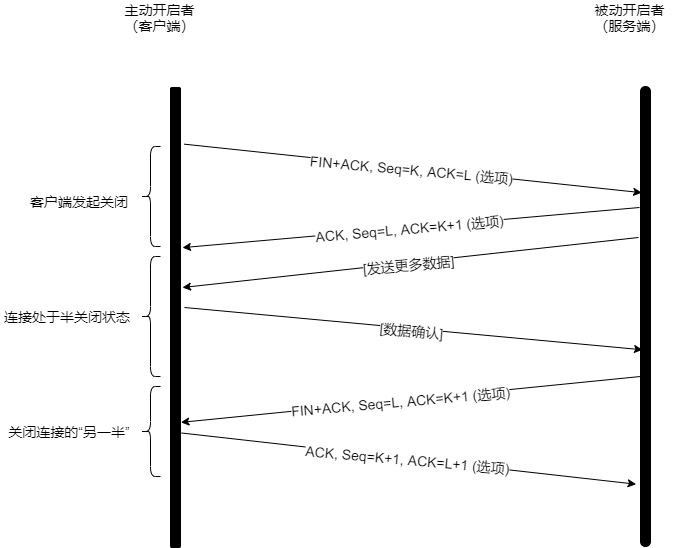

The diagram above was exported from draw.io. Its source (the exported page's mxGraphModel, read from the mxfile embedded in the PNG):
<mxGraphModel dx="1038" dy="585" grid="1" gridSize="10" guides="1" tooltips="1" connect="1" arrows="1" fold="1" page="1" pageScale="1" pageWidth="827" pageHeight="1169" math="0" shadow="0">
  <root>
    <mxCell id="0" />
    <mxCell id="1" parent="0" />
    <mxCell id="ux2OTIB_HdqPf90YO1EQ-1" value="" style="rounded=1;whiteSpace=wrap;html=1;fillColor=#000000;perimeterSpacing=1;" parent="1" vertex="1">
      <mxGeometry x="186" y="210" width="10" height="460" as="geometry" />
    </mxCell>
    <mxCell id="ux2OTIB_HdqPf90YO1EQ-2" value="主动开启者&lt;br style=&quot;font-size: 14px;&quot;&gt;（客户端）" style="text;html=1;strokeColor=none;fillColor=none;align=center;verticalAlign=middle;whiteSpace=wrap;rounded=0;fontSize=14;" parent="1" vertex="1">
      <mxGeometry x="122.5" y="130" width="105" height="20" as="geometry" />
    </mxCell>
    <mxCell id="ux2OTIB_HdqPf90YO1EQ-3" value="" style="rounded=1;whiteSpace=wrap;html=1;fillColor=#000000;perimeterSpacing=1;arcSize=50;" parent="1" vertex="1">
      <mxGeometry x="656" y="209" width="10" height="460" as="geometry" />
    </mxCell>
    <mxCell id="ux2OTIB_HdqPf90YO1EQ-4" value="被动开启者&lt;br style=&quot;font-size: 14px&quot;&gt;（服务端）" style="text;html=1;strokeColor=none;fillColor=none;align=center;verticalAlign=middle;whiteSpace=wrap;rounded=0;fontSize=14;" parent="1" vertex="1">
      <mxGeometry x="592.5" y="130" width="105" height="20" as="geometry" />
    </mxCell>
    <mxCell id="4Hlh63HODDED7IvQnN-B-2" value="" style="endArrow=classic;html=1;fontSize=14;entryX=0.183;entryY=0.232;entryDx=0;entryDy=0;entryPerimeter=0;exitX=1.217;exitY=0.062;exitDx=0;exitDy=0;exitPerimeter=0;" parent="1" target="ux2OTIB_HdqPf90YO1EQ-3" edge="1">
      <mxGeometry width="50" height="50" relative="1" as="geometry">
        <mxPoint x="199.60400000000004" y="266.644" as="sourcePoint" />
        <mxPoint x="676" y="519" as="targetPoint" />
      </mxGeometry>
    </mxCell>
    <mxCell id="4Hlh63HODDED7IvQnN-B-3" value="FIN+ACK, Seq=K, ACK=L (选项)" style="edgeLabel;html=1;align=center;verticalAlign=middle;resizable=0;points=[];fontSize=14;rotation=5;" parent="4Hlh63HODDED7IvQnN-B-2" vertex="1" connectable="0">
      <mxGeometry x="-0.1946" y="-3" relative="1" as="geometry">
        <mxPoint x="43" y="2" as="offset" />
      </mxGeometry>
    </mxCell>
    <mxCell id="4Hlh63HODDED7IvQnN-B-4" value="" style="shape=curlyBracket;whiteSpace=wrap;html=1;rounded=1;" parent="1" vertex="1">
      <mxGeometry x="156" y="269" width="20" height="100" as="geometry" />
    </mxCell>
    <mxCell id="4Hlh63HODDED7IvQnN-B-7" value="客户端发起关闭" style="text;html=1;strokeColor=none;fillColor=none;align=center;verticalAlign=middle;whiteSpace=wrap;rounded=0;fontSize=14;" parent="1" vertex="1">
      <mxGeometry x="40" y="314" width="110" height="20" as="geometry" />
    </mxCell>
    <mxCell id="4Hlh63HODDED7IvQnN-B-11" value="" style="endArrow=classic;html=1;fontSize=14;entryX=1.083;entryY=0.286;entryDx=0;entryDy=0;entryPerimeter=0;" parent="1" edge="1">
      <mxGeometry width="50" height="50" relative="1" as="geometry">
        <mxPoint x="655" y="330" as="sourcePoint" />
        <mxPoint x="197.9960000000001" y="370.13199999999995" as="targetPoint" />
      </mxGeometry>
    </mxCell>
    <mxCell id="4Hlh63HODDED7IvQnN-B-12" value="ACK, Seq=L, ACK=K+1 (选项)" style="edgeLabel;html=1;align=center;verticalAlign=middle;resizable=0;points=[];fontSize=14;horizontal=1;rotation=-5;" parent="4Hlh63HODDED7IvQnN-B-11" vertex="1" connectable="0">
      <mxGeometry x="0.2801" y="1" relative="1" as="geometry">
        <mxPoint x="62" y="-6" as="offset" />
      </mxGeometry>
    </mxCell>
    <mxCell id="4Hlh63HODDED7IvQnN-B-19" value="关闭连接的“另一半”" style="text;html=1;strokeColor=none;fillColor=none;align=center;verticalAlign=middle;whiteSpace=wrap;rounded=0;fontSize=14;" parent="1" vertex="1">
      <mxGeometry x="20" y="544" width="130" height="20" as="geometry" />
    </mxCell>
    <mxCell id="4Hlh63HODDED7IvQnN-B-20" value="" style="shape=curlyBracket;whiteSpace=wrap;html=1;rounded=1;" parent="1" vertex="1">
      <mxGeometry x="156" y="509" width="20" height="90" as="geometry" />
    </mxCell>
    <mxCell id="ERicwR_F1WoTpCdtsND3-1" value="" style="shape=curlyBracket;whiteSpace=wrap;html=1;rounded=1;" vertex="1" parent="1">
      <mxGeometry x="156" y="379" width="20" height="120" as="geometry" />
    </mxCell>
    <mxCell id="ERicwR_F1WoTpCdtsND3-2" value="连接处于半关闭状态" style="text;html=1;strokeColor=none;fillColor=none;align=center;verticalAlign=middle;whiteSpace=wrap;rounded=0;fontSize=14;" vertex="1" parent="1">
      <mxGeometry x="16" y="429" width="134" height="20" as="geometry" />
    </mxCell>
    <mxCell id="ERicwR_F1WoTpCdtsND3-4" value="" style="endArrow=classic;html=1;fontSize=14;" edge="1" parent="1">
      <mxGeometry width="50" height="50" relative="1" as="geometry">
        <mxPoint x="654" y="360" as="sourcePoint" />
        <mxPoint x="198" y="410" as="targetPoint" />
      </mxGeometry>
    </mxCell>
    <mxCell id="ERicwR_F1WoTpCdtsND3-5" value="[发送更多数据]" style="edgeLabel;html=1;align=center;verticalAlign=middle;resizable=0;points=[];fontSize=14;horizontal=1;rotation=-5;" vertex="1" connectable="0" parent="ERicwR_F1WoTpCdtsND3-4">
      <mxGeometry x="0.2801" y="1" relative="1" as="geometry">
        <mxPoint x="62" y="-6" as="offset" />
      </mxGeometry>
    </mxCell>
    <mxCell id="ERicwR_F1WoTpCdtsND3-7" value="" style="endArrow=classic;html=1;fontSize=14;entryX=0.25;entryY=0.572;entryDx=0;entryDy=0;entryPerimeter=0;" edge="1" parent="1" target="ux2OTIB_HdqPf90YO1EQ-3">
      <mxGeometry width="50" height="50" relative="1" as="geometry">
        <mxPoint x="200" y="430" as="sourcePoint" />
        <mxPoint x="657.1959999999999" y="315.18399999999997" as="targetPoint" />
      </mxGeometry>
    </mxCell>
    <mxCell id="ERicwR_F1WoTpCdtsND3-8" value="[数据确认]" style="edgeLabel;html=1;align=center;verticalAlign=middle;resizable=0;points=[];fontSize=14;rotation=5;" vertex="1" connectable="0" parent="ERicwR_F1WoTpCdtsND3-7">
      <mxGeometry x="-0.1946" y="-3" relative="1" as="geometry">
        <mxPoint x="43" y="2" as="offset" />
      </mxGeometry>
    </mxCell>
    <mxCell id="ERicwR_F1WoTpCdtsND3-13" value="" style="endArrow=classic;html=1;entryX=0.95;entryY=0.727;entryDx=0;entryDy=0;entryPerimeter=0;" edge="1" parent="1" target="ux2OTIB_HdqPf90YO1EQ-1">
      <mxGeometry width="50" height="50" relative="1" as="geometry">
        <mxPoint x="656" y="499" as="sourcePoint" />
        <mxPoint x="200" y="550" as="targetPoint" />
      </mxGeometry>
    </mxCell>
    <mxCell id="ERicwR_F1WoTpCdtsND3-14" value="&lt;span style=&quot;font-size: 14px&quot;&gt;FIN+ACK, Seq=L, ACK=K+1 (选项)&lt;/span&gt;" style="edgeLabel;html=1;align=center;verticalAlign=middle;resizable=0;points=[];rotation=355;" vertex="1" connectable="0" parent="ERicwR_F1WoTpCdtsND3-13">
      <mxGeometry x="0.0494" y="1" relative="1" as="geometry">
        <mxPoint as="offset" />
      </mxGeometry>
    </mxCell>
    <mxCell id="ERicwR_F1WoTpCdtsND3-15" value="" style="endArrow=classic;html=1;fontSize=14;entryX=-0.283;entryY=0.863;entryDx=0;entryDy=0;entryPerimeter=0;exitX=1;exitY=0.75;exitDx=0;exitDy=0;" edge="1" parent="1" source="ux2OTIB_HdqPf90YO1EQ-1" target="ux2OTIB_HdqPf90YO1EQ-3">
      <mxGeometry width="50" height="50" relative="1" as="geometry">
        <mxPoint x="199.60400000000004" y="266.644" as="sourcePoint" />
        <mxPoint x="676" y="519" as="targetPoint" />
      </mxGeometry>
    </mxCell>
    <mxCell id="ERicwR_F1WoTpCdtsND3-16" value="ACK, Seq=K+1, ACK=L+1 (选项)" style="edgeLabel;html=1;align=center;verticalAlign=middle;resizable=0;points=[];fontSize=14;rotation=5;" vertex="1" connectable="0" parent="ERicwR_F1WoTpCdtsND3-15">
      <mxGeometry x="-0.1946" y="-3" relative="1" as="geometry">
        <mxPoint x="43" y="2" as="offset" />
      </mxGeometry>
    </mxCell>
  </root>
</mxGraphModel>